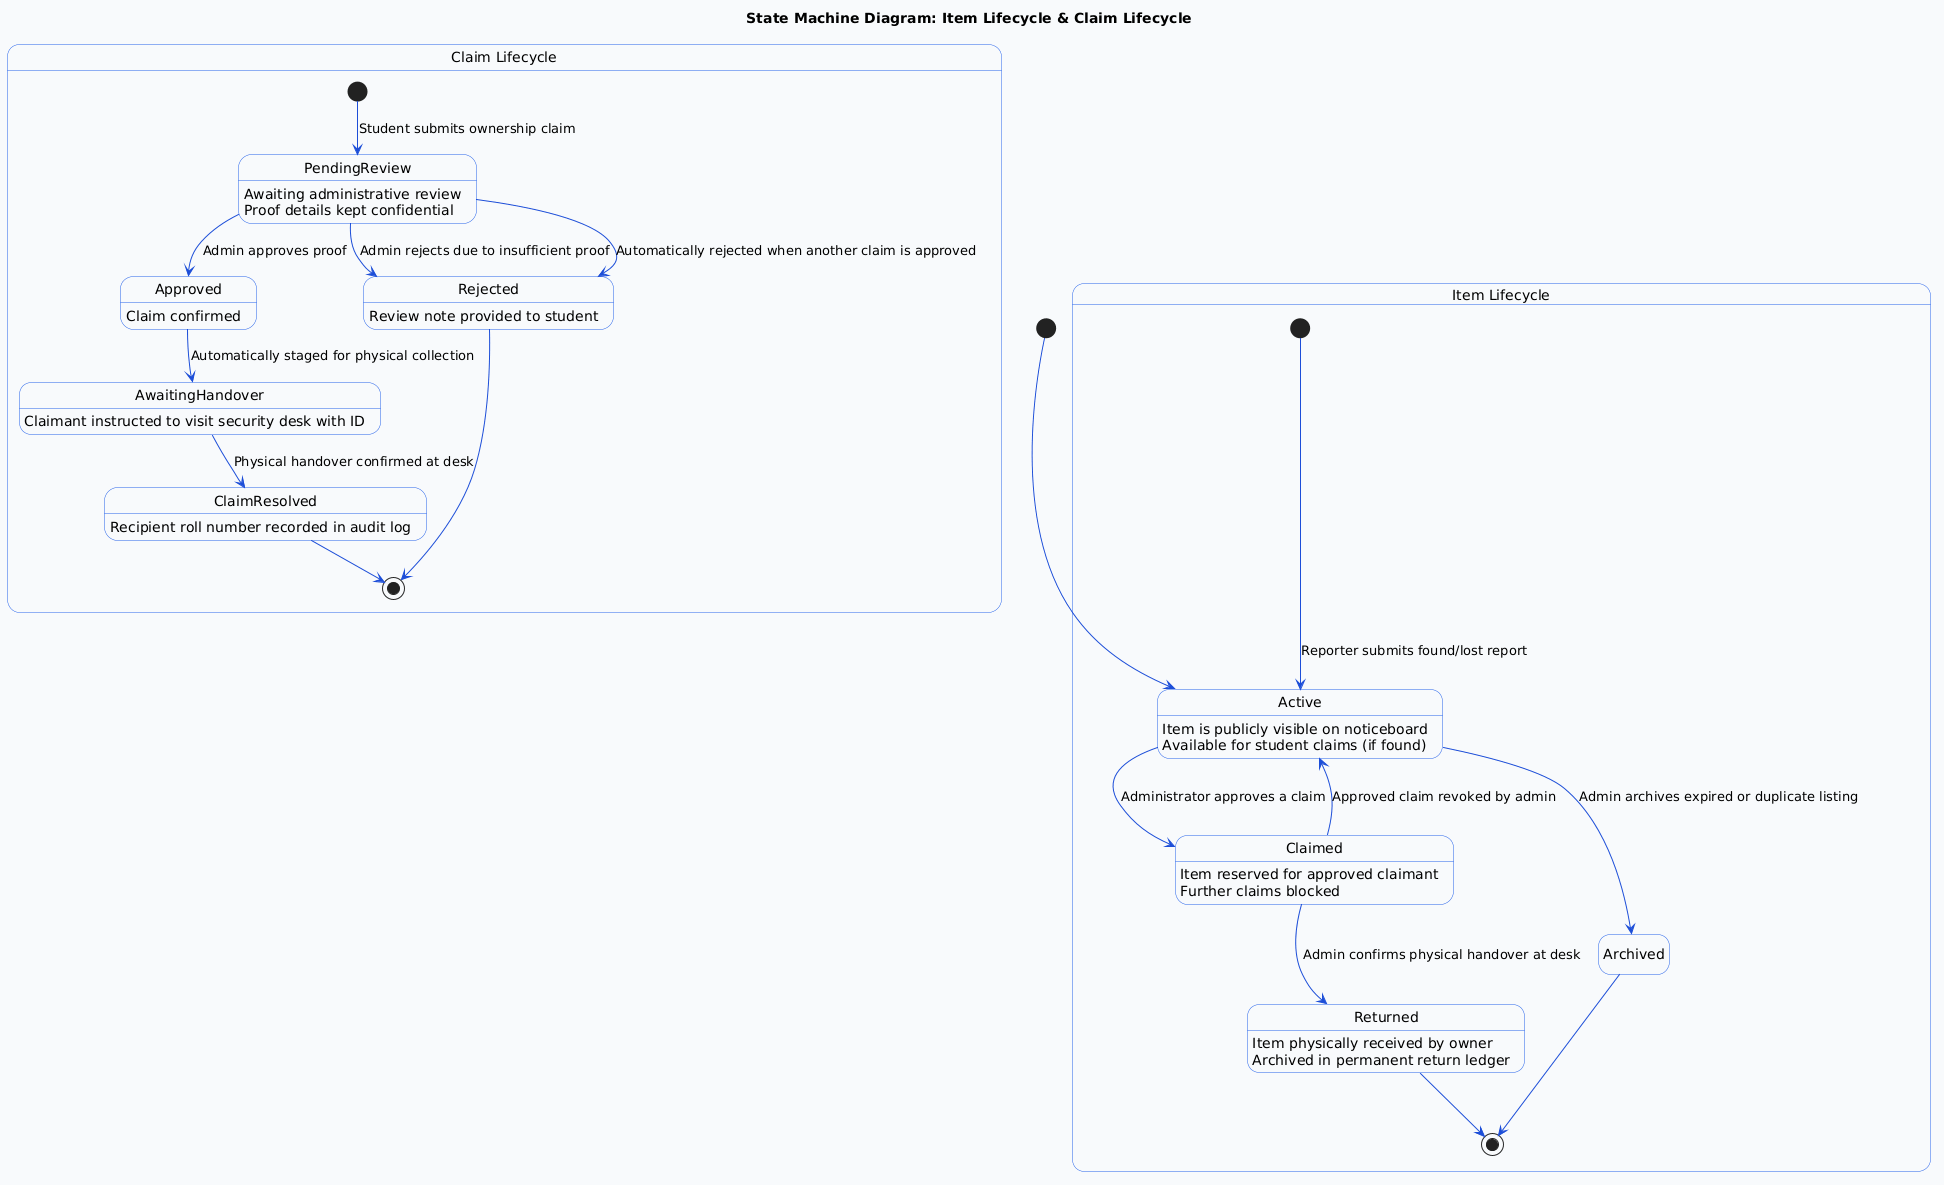

The diagram above was rendered by PlantUML. Its source (embedded in the PNG):
@startuml
title State Machine Diagram: Item Lifecycle & Claim Lifecycle

hide empty description
skinparam shadowing false
skinparam defaultFontName Arial
skinparam state {
  BackgroundColor #F8FAFC
  BorderColor #2563EB
  ArrowColor #1D4ED8
  StartColor #16A34A
  EndColor #DC2626
}

[*] --> Active

state "Item Lifecycle" as ItemLifecycle {
  [*] --> Active : Reporter submits found/lost report
  
  Active : Item is publicly visible on noticeboard
  Active : Available for student claims (if found)
  
  Active --> Claimed : Administrator approves a claim
  Claimed : Item reserved for approved claimant
  Claimed : Further claims blocked
  
  Claimed --> Returned : Admin confirms physical handover at desk
  Returned : Item physically received by owner
  Returned : Archived in permanent return ledger
  
  Active --> Archived : Admin archives expired or duplicate listing
  Claimed --> Active : Approved claim revoked by admin
  
  Returned --> [*]
  Archived --> [*]
}

state "Claim Lifecycle" as ClaimLifecycle {
  [*] --> PendingReview : Student submits ownership claim
  
  PendingReview : Awaiting administrative review
  PendingReview : Proof details kept confidential
  
  PendingReview --> Approved : Admin approves proof
  Approved : Claim confirmed
  
  Approved --> AwaitingHandover : Automatically staged for physical collection
  AwaitingHandover : Claimant instructed to visit security desk with ID
  
  PendingReview --> Rejected : Admin rejects due to insufficient proof
  PendingReview --> Rejected : Automatically rejected when another claim is approved
  Rejected : Review note provided to student
  
  AwaitingHandover --> ClaimResolved : Physical handover confirmed at desk
  ClaimResolved : Recipient roll number recorded in audit log
  
  Rejected --> [*]
  ClaimResolved --> [*]
}
@enduml